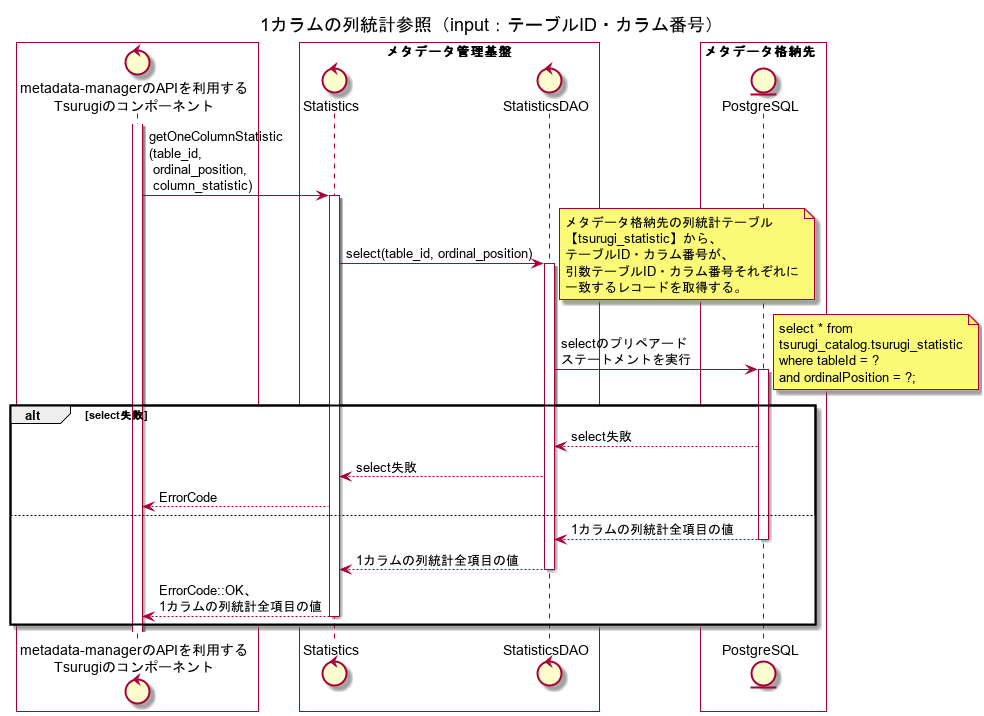

The diagram above was rendered by PlantUML. Its source (embedded in the PNG):
@startuml
title 1カラムの列統計参照（input：テーブルID・カラム番号）

box #White
control "metadata-managerのAPIを利用する\nTsurugiのコンポーネント" as ogawayama
end box
box "メタデータ管理基盤" #White
control "Statistics" as Statistics
control "StatisticsDAO" as StatisticsDAO
end box
box メタデータ格納先  #White
entity "PostgreSQL" as metadata_storage
end box

activate ogawayama
ogawayama -> Statistics : getOneColumnStatistic\n(table_id,\n ordinal_position,\n column_statistic)
activate Statistics
Statistics -> StatisticsDAO : select(table_id, ordinal_position)
note right
メタデータ格納先の列統計テーブル
【tsurugi_statistic】から、
テーブルID・カラム番号が、
引数テーブルID・カラム番号それぞれに
一致するレコードを取得する。
end note
activate StatisticsDAO
StatisticsDAO -> metadata_storage : selectのプリペアード\nステートメントを実行
note right
select * from 
tsurugi_catalog.tsurugi_statistic
where tableId = ? 
and ordinalPosition = ?;
end note
alt select失敗
activate metadata_storage
StatisticsDAO <-- metadata_storage : select失敗
Statistics <-- StatisticsDAO : select失敗
ogawayama <-- Statistics : ErrorCode
else
StatisticsDAO <-- metadata_storage : 1カラムの列統計全項目の値
deactivate metadata_storage
Statistics <-- StatisticsDAO : 1カラムの列統計全項目の値
deactivate StatisticsDAO
ogawayama <-- Statistics : ErrorCode::OK、\n1カラムの列統計全項目の値
deactivate Statistics
end
@enduml